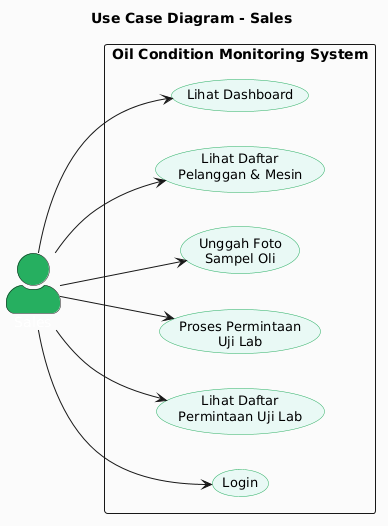

The diagram above was rendered by PlantUML. Its source (embedded in the PNG):
@startuml
skinparam actorStyle awesome
skinparam backgroundColor #FAFAFA
skinparam usecase {
  BackgroundColor #E8F8F5
  BorderColor #27AE60
  FontSize 13
}
skinparam actor {
  BackgroundColor #27AE60
  FontColor #FFFFFF
  FontSize 14
}
title Use Case Diagram - Sales

left to right direction

actor "Sales" as sales #27AE60

rectangle "Oil Condition Monitoring System" {
  usecase "Login" as UC_LOGIN
  usecase "Lihat Daftar\nPermintaan Uji Lab" as UC_LIST
  usecase "Proses Permintaan\nUji Lab" as UC_PROC
  usecase "Unggah Foto\nSampel Oli" as UC_PHOTO
  usecase "Lihat Daftar\nPelanggan & Mesin" as UC_VIEW
  usecase "Lihat Dashboard" as UC_DASH
}

sales --> UC_LOGIN
sales --> UC_LIST
sales --> UC_PROC
sales --> UC_PHOTO
sales --> UC_VIEW
sales --> UC_DASH
@enduml